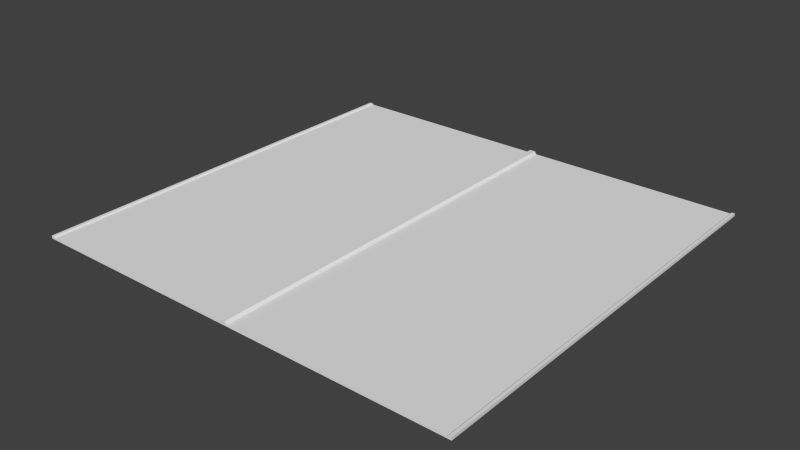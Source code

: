 # Source: 30M3Lane.blend  (saved by Blender 2.72.0; exported with 4.5.12 LTS)
import bpy
from mathutils import Matrix  # noqa: F401  (used for matrix-valued properties, if any)

bpy.ops.wm.read_factory_settings(use_empty=True)
scene = bpy.context.scene
scene.name = 'Scene'

# ---- collections
col_collection_1 = bpy.data.collections.new('Collection 1'); scene.collection.children.link(col_collection_1)

# ---- materials (node trees are filled in below, after node groups)
mat_street = bpy.data.materials.new('Street')
mat_street.alpha_threshold = 0.0
mat_street.use_transparent_shadow = False
mat_street.roughness = 0.5
mat_sidewalk = bpy.data.materials.new('Sidewalk')
mat_sidewalk.alpha_threshold = 0.0
mat_sidewalk.use_transparent_shadow = False
mat_sidewalk.roughness = 0.5

# ---- material node trees

# ---- world
world_world = bpy.data.worlds.new('World'); scene.world = world_world
world_world.color = (0.05088, 0.05088, 0.05088)
world_world.use_sun_shadow = False
world_world.sun_shadow_jitter_overblur = 0.0
world_world.cycles.sampling_method = 'MANUAL'
world_world.cycles.sample_map_resolution = 256

# ---- meshes
me_plane = bpy.data.meshes.new('Plane')
me_plane.from_pydata([(0.2, -15.0, 0.2), (15.3, -15.0, 0.0), (0.3, -15.0, 0.0), (15.4, -15.0, 0.1), (15.6, -15.0, 0.1), (15.6, -15.0, -0.1), (0.2, 15.0, 0.2), (15.3, 15.0, 0.0), (0.3, 15.0, 0.0), (15.4, 15.0, 0.1), (15.6, 15.0, 0.1), (15.6, 15.0, -0.1), (0.0, -15.0, 0.2), (-0.2, -15.0, 0.2), (-15.3, -15.0, 0.0), (-0.3, -15.0, 0.0), (-15.4, -15.0, 0.1), (-15.6, -15.0, 0.1), (-15.6, -15.0, -0.1), (0.0, -15.0, -0.1), (0.0, 15.0, 0.2), (-0.2, 15.0, 0.2), (-15.3, 15.0, 0.0), (-0.3, 15.0, 0.0), (-15.4, 15.0, 0.1), (-15.6, 15.0, 0.1), (-15.6, 15.0, -0.1), (0.0, 15.0, -0.1)], [], [(19, 27, 11, 5), (5, 11, 10, 4), (4, 10, 9, 3), (1, 7, 8, 2), (2, 8, 6, 0), (0, 6, 20, 12), (3, 9, 7, 1), (3, 1, 2, 0, 12, 13, 15, 14, 16, 17, 18, 19, 5, 4), (19, 18, 26, 27), (18, 17, 25, 26), (17, 16, 24, 25), (14, 15, 23, 22), (15, 13, 21, 23), (13, 12, 20, 21), (16, 14, 22, 24), (9, 10, 11, 27, 26, 25, 24, 22, 23, 21, 20, 6, 8, 7)])
me_plane.polygons.foreach_set('material_index', [1, 1, 1, 0, 1, 1, 1, 1, 1, 1, 1, 0, 1, 1, 1, 1])
_uv = me_plane.uv_layers.new(name='UVMap')
_uv.uv.foreach_set('vector', [0.0, 0.0, 0.0, 0.0, 0.0, 0.0, 0.0, 0.0, 0.666, 10.04, 0.666, -9.963, 0.334, -9.963, 0.334, 10.04, 0.334, 10.04, 0.334, -9.963, 0.003906, -9.963, 0.003906, 10.04, 1.0, -0.25, 1.0, 1.25, 0.0, 1.25, 0.0, -0.25, 1.268, 10.04, 1.268, -9.959, 0.9961, -9.959, 0.9961, 10.04, 0.9961, 10.04, 0.9961, -9.959, 0.6562, -9.959, 0.6836, 10.03, 0.003906, 10.04, 0.003906, -9.963, -0.3262, -9.963, -0.3262, 10.04, 0.003906, 10.04, -0.3262, 10.04, 0.0, -0.25, 0.9961, 10.04, 0.6836, 10.03, 0.9961, 10.04, 1.268, 10.04, 1.0, -0.25, 0.003906, 10.04, 0.334, 10.04, 0.666, 10.04, 0.0, 0.0, 0.0, 0.0, 0.334, 10.04, 0.0, 0.0, 0.0, 0.0, 0.0, 0.0, 0.0, 0.0, 0.666, 10.04, 0.334, 10.04, 0.334, -9.963, 0.666, -9.963, 0.334, 10.04, 0.003906, 10.04, 0.003906, -9.963, 0.334, -9.963, 1.0, -0.25, 0.0, -0.25, 0.0, 1.25, 1.0, 1.25, 1.268, 10.04, 0.9961, 10.04, 0.9961, -9.959, 1.268, -9.959, 0.9961, 10.04, 0.6836, 10.03, 0.6562, -9.959, 0.9961, -9.959, 0.003906, 10.04, -0.3262, 10.04, -0.3262, -9.963, 0.003906, -9.963, 0.334, -9.963, 0.666, -9.963, 0.0, 0.0, 0.0, 0.0, 0.334, -9.963, 0.003906, -9.963, -0.3262, -9.963, 0.0, 1.25, 0.9961, -9.959, 0.6562, -9.959, 0.9961, -9.959, 1.268, -9.959, 1.0, 1.25, 0.003906, -9.963])
me_plane.materials.append(mat_street)
me_plane.materials.append(mat_sidewalk)
me_plane.use_remesh_preserve_volume = False
me_plane.use_remesh_preserve_attributes = False
me_plane.use_mirror_vertex_groups = False
me_plane.update()

# ---- objects
ob_plane = bpy.data.objects.new('Plane', me_plane)

# ---- transforms, parenting, visibility, modifiers, constraints
ob_plane.location = (0.0, 0.0, 0.0)
ob_plane.lineart.crease_threshold = 0.0

# ---- collection membership
col_collection_1.objects.link(ob_plane)

# ---- scene / render settings (as saved in the file)
scene.frame_start = 1; scene.frame_end = 250; scene.frame_set(1)
scene.render.engine = 'BLENDER_EEVEE_NEXT'
scene.render.resolution_percentage = 50
scene.render.dither_intensity = 0.0
scene.cycles.use_denoising = False
scene.cycles.samples = 10
scene.cycles.sampling_pattern = 'TABULATED_SOBOL'
scene.cycles.light_sampling_threshold = 0.0
scene.cycles.use_adaptive_sampling = False
scene.cycles.use_light_tree = False
scene.cycles.blur_glossy = 0.0
scene.cycles.pixel_filter_type = 'GAUSSIAN'
scene.cycles.sample_clamp_indirect = 0.0
scene.view_settings.view_transform = 'Standard'
bpy.context.view_layer.update()

# ---- added for rendering (the .blend has no active camera and no usable light): camera, sun
cam_auto = bpy.data.cameras.new('AutoCamera')
cam_auto.lens = 50.0
cam_auto.sensor_width = 36.0
cam_auto.clip_end = 1000.0
ob_auto_camera = bpy.data.objects.new('AutoCamera', cam_auto)
scene.collection.objects.link(ob_auto_camera)
ob_auto_camera.location = (40.0477, -48.0572, 32.0882)
ob_auto_camera.rotation_euler = (1.09748, -7.21219e-08, 0.694738)
scene.camera = ob_auto_camera
light_auto_sun = bpy.data.lights.new('AutoSun', 'SUN')
light_auto_sun.energy = 3.0
light_auto_sun.angle = 0.0523599
ob_auto_sun = bpy.data.objects.new('AutoSun', light_auto_sun)
scene.collection.objects.link(ob_auto_sun)
ob_auto_sun.rotation_euler = (0.872665, 0.174533, 0.523599)
bpy.context.view_layer.update()
